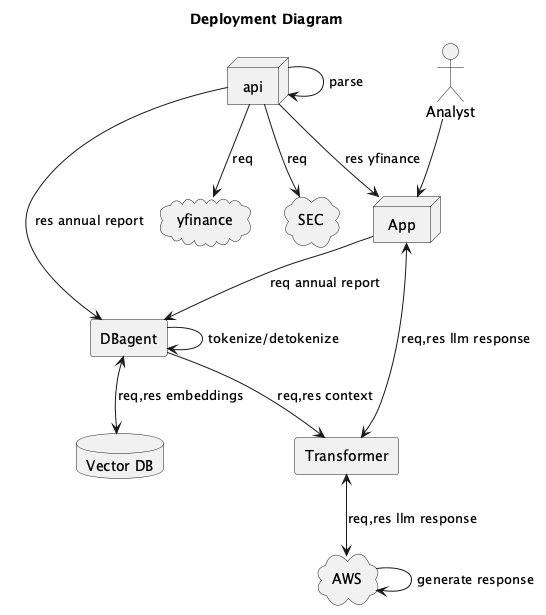

The diagram above was rendered by PlantUML. Its source (embedded in the PNG):
@startuml
actor Analyst
node App
node api
agent DBagent as dba
agent Transformer
cloud "yfinance" as yf
cloud AWS as aws
cloud SEC as sec
database "Vector DB" as vdb

title Deployment Diagram

' Relationships
Analyst --> App
App --> dba: req annual report
App <--> Transformer: req,res llm response
api --> App: res yfinance
api --> dba: res annual report
api --> sec: req
api --> yf: req
api -> api: parse
aws -> aws: generate response
dba <--> vdb: req,res embeddings
dba --> Transformer: req,res context
dba --> dba: tokenize/detokenize
Transformer <--> aws: req,res llm response


@enduml